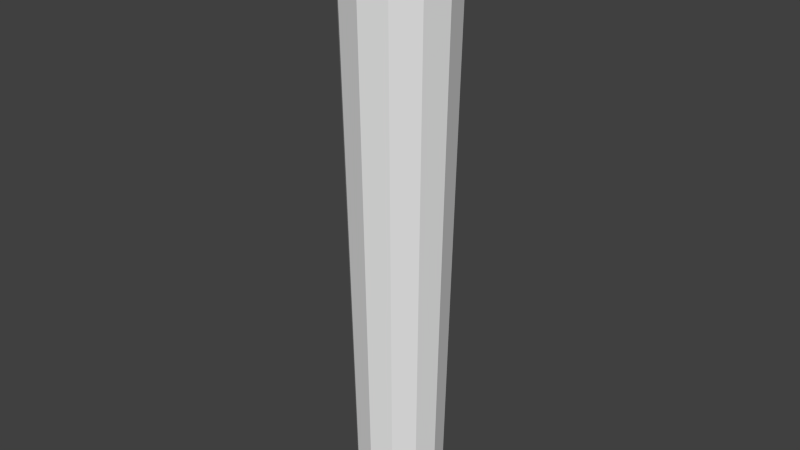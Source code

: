 # Source: Missile.blend  (saved by Blender 2.72.0; exported with 4.5.12 LTS)
import bpy
from mathutils import Matrix  # noqa: F401  (used for matrix-valued properties, if any)

bpy.ops.wm.read_factory_settings(use_empty=True)
scene = bpy.context.scene
scene.name = 'Scene'

# ---- collections
col_collection_3 = bpy.data.collections.new('Collection 3'); scene.collection.children.link(col_collection_3)

# ---- world
world_world = bpy.data.worlds.new('World'); scene.world = world_world
world_world.color = (0.05088, 0.05088, 0.05088)
world_world.use_sun_shadow = False
world_world.sun_shadow_jitter_overblur = 0.0
world_world.cycles.sampling_method = 'MANUAL'
world_world.cycles.sample_map_resolution = 256

# ---- meshes
me_cylinder = bpy.data.meshes.new('Cylinder')
me_cylinder.from_pydata([(2.798e-08, 0.1658, -1.328), (1.159e-07, 0.2133, 1.0), (0.08289, 0.1436, -1.328), (0.1067, 0.1847, 1.0), (0.1436, 0.08289, -1.328), (0.1847, 0.1067, 1.0), (0.1658, 3.091e-08, -1.328), (0.2133, 2.645e-09, 1.0), (0.1436, -0.08289, -1.328), (0.1847, -0.1067, 1.0), (0.08289, -0.1436, -1.328), (0.1067, -0.1847, 1.0), (2.041e-08, -0.1658, -1.328), (5.056e-08, -0.2133, 1.0), (-0.08289, -0.1436, -1.328), (-0.1067, -0.1847, 1.0), (-0.1436, -0.08289, -1.328), (-0.1847, -0.1067, 1.0), (-0.1658, -5.449e-08, -1.328), (-0.2133, -9.406e-08, 1.0), (-0.1436, 0.08289, -1.33), (-0.1847, 0.1067, 0.9986), (-0.08289, 0.1436, -1.33), (-0.1067, 0.1847, 0.9986)], [], [(0, 1, 3, 2), (2, 3, 5, 4), (4, 5, 7, 6), (6, 7, 9, 8), (8, 9, 11, 10), (10, 11, 13, 12), (12, 13, 15, 14), (14, 15, 17, 16), (16, 17, 19, 18), (18, 19, 21, 20), (20, 21, 23, 22), (22, 23, 1, 0)])
_uv = me_cylinder.uv_layers.new(name='UVMap')
_uv.uv.foreach_set('vector', [0.6281, 2.177e-05, 0.9993, 0.4946, 0.9999, 0.9984, 0.005304, 2.188e-05, 0.9986, 2.177e-05, 0.9993, 0.9969, 0.5038, 0.5008, 0.5014, 0.001572, 0.4979, 2.177e-05, 0.5001, 0.4993, 0.3767, 0.3721, 0.3758, -0.001528, 0.6266, 2.177e-05, 1.002, 0.4977, 0.9999, 0.9969, 0.002203, 0.001572, 1.0, 0.001572, 1.001, 0.9984, 0.5023, 0.5008, 0.4983, 0.001572, 0.5026, 0.001572, 0.5047, 0.4962, 0.3783, 0.3752, 0.3774, 2.198e-05, 0.5041, 2.177e-05, 1.002, 0.4993, 1.003, 0.9984, 0.002204, 2.193e-05, 0.9971, 2.177e-05, 0.9993, 0.9984, 0.5023, 0.5008, 0.4983, 2.198e-05, 0.5026, 0.001572, 0.5016, 0.4977, 0.3783, 0.3737, 0.3758, 2.198e-05, 0.6272, -0.0007467, 1.001, 0.4977, 0.9983, 0.9991, 0.00438, 2.176e-05, 1.0, -0.001528, 0.9993, 0.9969, 0.5038, 0.4993, 0.5014, 2.188e-05, 0.6256, 0.001572, 0.5001, 0.5005, 0.3752, 0.3721, 0.4989, 0.0004147])
me_cylinder.use_remesh_preserve_volume = False
me_cylinder.use_remesh_preserve_attributes = False
me_cylinder.use_mirror_vertex_groups = False
me_cylinder.update()

# ---- objects
ob_cylinder = bpy.data.objects.new('Cylinder', me_cylinder)

# ---- transforms, parenting, visibility, modifiers, constraints
ob_cylinder.location = (1.923, -2.157, -2.045)
ob_cylinder.lineart.crease_threshold = 0.0

# ---- collection membership
col_collection_3.objects.link(ob_cylinder)

# ---- scene / render settings (as saved in the file)
scene.frame_start = 1; scene.frame_end = 250; scene.frame_set(1)
scene.render.engine = 'BLENDER_EEVEE_NEXT'
scene.render.resolution_percentage = 50
scene.render.dither_intensity = 0.0
scene.cycles.use_denoising = False
scene.cycles.samples = 10
scene.cycles.sampling_pattern = 'TABULATED_SOBOL'
scene.cycles.light_sampling_threshold = 0.0
scene.cycles.use_adaptive_sampling = False
scene.cycles.use_light_tree = False
scene.cycles.blur_glossy = 0.0
scene.cycles.volume_bounces = 1
scene.cycles.pixel_filter_type = 'GAUSSIAN'
scene.cycles.sample_clamp_indirect = 0.0
scene.view_settings.view_transform = 'Standard'
bpy.context.view_layer.update()

# ---- added for rendering (the .blend has no active camera and no usable light): camera, sun
cam_auto = bpy.data.cameras.new('AutoCamera')
cam_auto.lens = 50.0
cam_auto.sensor_width = 36.0
cam_auto.clip_end = 1000.0
ob_auto_camera = bpy.data.objects.new('AutoCamera', cam_auto)
scene.collection.objects.link(ob_auto_camera)
ob_auto_camera.location = (4.14931, -4.82844, -0.42854)
ob_auto_camera.rotation_euler = (1.09748, -7.21219e-08, 0.694738)
scene.camera = ob_auto_camera
light_auto_sun = bpy.data.lights.new('AutoSun', 'SUN')
light_auto_sun.energy = 3.0
light_auto_sun.angle = 0.0523599
ob_auto_sun = bpy.data.objects.new('AutoSun', light_auto_sun)
scene.collection.objects.link(ob_auto_sun)
ob_auto_sun.rotation_euler = (0.872665, 0.174533, 0.523599)
bpy.context.view_layer.update()
